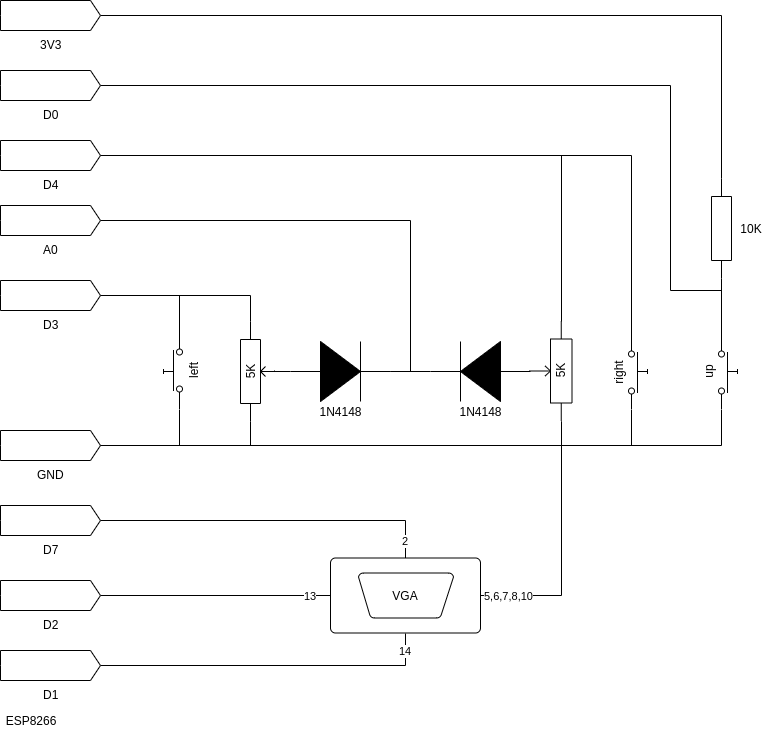

The diagram above was exported from draw.io. Its source (the exported page's mxGraphModel, read from the mxfile embedded in the PNG):
<mxGraphModel dx="1422" dy="726" grid="1" gridSize="10" guides="1" tooltips="1" connect="1" arrows="1" fold="1" page="1" pageScale="1" pageWidth="827" pageHeight="1169" math="0" shadow="0">
  <root>
    <mxCell id="0" />
    <mxCell id="1" parent="0" />
    <mxCell id="CwkuIZdeQ3eMZYmVgYeo-22" style="edgeStyle=orthogonalEdgeStyle;rounded=0;orthogonalLoop=1;jettySize=auto;html=1;exitX=1;exitY=0.25;exitDx=0;exitDy=0;exitPerimeter=0;entryX=1;entryY=0.5;entryDx=0;entryDy=0;entryPerimeter=0;endArrow=none;endFill=0;" parent="1" source="iOrZRGlytsJ31M0jqDm0-1" target="iOrZRGlytsJ31M0jqDm0-15" edge="1">
      <mxGeometry relative="1" as="geometry" />
    </mxCell>
    <mxCell id="CwkuIZdeQ3eMZYmVgYeo-25" style="edgeStyle=orthogonalEdgeStyle;rounded=0;orthogonalLoop=1;jettySize=auto;html=1;exitX=0;exitY=0.25;exitDx=0;exitDy=0;exitPerimeter=0;entryX=1;entryY=0.5;entryDx=0;entryDy=0;entryPerimeter=0;endArrow=none;endFill=0;" parent="1" source="iOrZRGlytsJ31M0jqDm0-1" target="iOrZRGlytsJ31M0jqDm0-12" edge="1">
      <mxGeometry relative="1" as="geometry" />
    </mxCell>
    <mxCell id="iOrZRGlytsJ31M0jqDm0-1" value="" style="pointerEvents=1;verticalLabelPosition=bottom;shadow=0;dashed=0;align=center;html=1;verticalAlign=top;shape=mxgraph.electrical.resistors.potentiometer_1;rotation=90;" parent="1" vertex="1">
      <mxGeometry x="520" y="579" width="100" height="43" as="geometry" />
    </mxCell>
    <mxCell id="CwkuIZdeQ3eMZYmVgYeo-14" style="edgeStyle=orthogonalEdgeStyle;rounded=0;orthogonalLoop=1;jettySize=auto;html=1;exitX=0;exitY=0.25;exitDx=0;exitDy=0;exitPerimeter=0;entryX=1;entryY=0.5;entryDx=0;entryDy=0;entryPerimeter=0;endArrow=none;endFill=0;" parent="1" source="iOrZRGlytsJ31M0jqDm0-2" target="iOrZRGlytsJ31M0jqDm0-15" edge="1">
      <mxGeometry relative="1" as="geometry" />
    </mxCell>
    <mxCell id="CwkuIZdeQ3eMZYmVgYeo-16" style="edgeStyle=orthogonalEdgeStyle;rounded=0;orthogonalLoop=1;jettySize=auto;html=1;exitX=1;exitY=0.25;exitDx=0;exitDy=0;exitPerimeter=0;entryX=1;entryY=0.5;entryDx=0;entryDy=0;entryPerimeter=0;endArrow=none;endFill=0;" parent="1" source="iOrZRGlytsJ31M0jqDm0-2" target="iOrZRGlytsJ31M0jqDm0-14" edge="1">
      <mxGeometry relative="1" as="geometry" />
    </mxCell>
    <mxCell id="iOrZRGlytsJ31M0jqDm0-2" value="" style="pointerEvents=1;verticalLabelPosition=bottom;shadow=0;dashed=0;align=center;html=1;verticalAlign=top;shape=mxgraph.electrical.resistors.potentiometer_1;rotation=-90;" parent="1" vertex="1">
      <mxGeometry x="230" y="581" width="100" height="40" as="geometry" />
    </mxCell>
    <mxCell id="CwkuIZdeQ3eMZYmVgYeo-29" style="edgeStyle=orthogonalEdgeStyle;rounded=0;orthogonalLoop=1;jettySize=auto;html=1;exitX=0;exitY=0.5;exitDx=0;exitDy=0;exitPerimeter=0;entryX=1;entryY=0.5;entryDx=0;entryDy=0;entryPerimeter=0;endArrow=none;endFill=0;" parent="1" source="iOrZRGlytsJ31M0jqDm0-4" target="iOrZRGlytsJ31M0jqDm0-11" edge="1">
      <mxGeometry relative="1" as="geometry" />
    </mxCell>
    <mxCell id="CwkuIZdeQ3eMZYmVgYeo-30" style="edgeStyle=orthogonalEdgeStyle;rounded=0;orthogonalLoop=1;jettySize=auto;html=1;exitX=1;exitY=0.5;exitDx=0;exitDy=0;exitPerimeter=0;entryX=0;entryY=0.84;entryDx=0;entryDy=0;entryPerimeter=0;endArrow=none;endFill=0;" parent="1" source="iOrZRGlytsJ31M0jqDm0-4" target="iOrZRGlytsJ31M0jqDm0-7" edge="1">
      <mxGeometry relative="1" as="geometry" />
    </mxCell>
    <mxCell id="iOrZRGlytsJ31M0jqDm0-4" value="" style="pointerEvents=1;verticalLabelPosition=bottom;shadow=0;dashed=0;align=center;html=1;verticalAlign=top;shape=mxgraph.electrical.resistors.resistor_1;rotation=90;" parent="1" vertex="1">
      <mxGeometry x="691" y="448" width="100" height="20" as="geometry" />
    </mxCell>
    <mxCell id="CwkuIZdeQ3eMZYmVgYeo-13" style="edgeStyle=orthogonalEdgeStyle;rounded=0;orthogonalLoop=1;jettySize=auto;html=1;exitX=0;exitY=0.84;exitDx=0;exitDy=0;exitPerimeter=0;entryX=1;entryY=0.5;entryDx=0;entryDy=0;entryPerimeter=0;endArrow=none;endFill=0;" parent="1" source="iOrZRGlytsJ31M0jqDm0-6" target="iOrZRGlytsJ31M0jqDm0-15" edge="1">
      <mxGeometry relative="1" as="geometry" />
    </mxCell>
    <mxCell id="CwkuIZdeQ3eMZYmVgYeo-15" style="edgeStyle=orthogonalEdgeStyle;rounded=0;orthogonalLoop=1;jettySize=auto;html=1;exitX=1;exitY=0.84;exitDx=0;exitDy=0;exitPerimeter=0;entryX=1;entryY=0.5;entryDx=0;entryDy=0;entryPerimeter=0;endArrow=none;endFill=0;" parent="1" source="iOrZRGlytsJ31M0jqDm0-6" target="iOrZRGlytsJ31M0jqDm0-14" edge="1">
      <mxGeometry relative="1" as="geometry" />
    </mxCell>
    <mxCell id="iOrZRGlytsJ31M0jqDm0-6" value="" style="pointerEvents=1;verticalLabelPosition=bottom;shadow=0;dashed=0;align=center;html=1;verticalAlign=top;shape=mxgraph.electrical.electro-mechanical.push_switch_no;rotation=-90;" parent="1" vertex="1">
      <mxGeometry x="155" y="591.5" width="75" height="19" as="geometry" />
    </mxCell>
    <mxCell id="CwkuIZdeQ3eMZYmVgYeo-24" style="edgeStyle=orthogonalEdgeStyle;rounded=0;orthogonalLoop=1;jettySize=auto;html=1;exitX=1;exitY=0.84;exitDx=0;exitDy=0;exitPerimeter=0;entryX=1;entryY=0.5;entryDx=0;entryDy=0;entryPerimeter=0;endArrow=none;endFill=0;" parent="1" source="iOrZRGlytsJ31M0jqDm0-7" target="iOrZRGlytsJ31M0jqDm0-15" edge="1">
      <mxGeometry relative="1" as="geometry" />
    </mxCell>
    <mxCell id="CwkuIZdeQ3eMZYmVgYeo-27" style="edgeStyle=orthogonalEdgeStyle;rounded=0;orthogonalLoop=1;jettySize=auto;html=1;exitX=0;exitY=0.84;exitDx=0;exitDy=0;exitPerimeter=0;entryX=1;entryY=0.5;entryDx=0;entryDy=0;entryPerimeter=0;endArrow=none;endFill=0;" parent="1" source="iOrZRGlytsJ31M0jqDm0-7" target="CwkuIZdeQ3eMZYmVgYeo-20" edge="1">
      <mxGeometry relative="1" as="geometry">
        <Array as="points">
          <mxPoint x="741" y="520" />
          <mxPoint x="690" y="520" />
          <mxPoint x="690" y="315" />
        </Array>
      </mxGeometry>
    </mxCell>
    <mxCell id="iOrZRGlytsJ31M0jqDm0-7" value="" style="pointerEvents=1;verticalLabelPosition=bottom;shadow=0;dashed=0;align=center;html=1;verticalAlign=top;shape=mxgraph.electrical.electro-mechanical.push_switch_no;rotation=90;" parent="1" vertex="1">
      <mxGeometry x="710" y="591.5" width="75" height="19" as="geometry" />
    </mxCell>
    <mxCell id="CwkuIZdeQ3eMZYmVgYeo-23" style="edgeStyle=orthogonalEdgeStyle;rounded=0;orthogonalLoop=1;jettySize=auto;html=1;exitX=1;exitY=0.84;exitDx=0;exitDy=0;exitPerimeter=0;entryX=1;entryY=0.5;entryDx=0;entryDy=0;entryPerimeter=0;endArrow=none;endFill=0;" parent="1" source="iOrZRGlytsJ31M0jqDm0-8" target="iOrZRGlytsJ31M0jqDm0-15" edge="1">
      <mxGeometry relative="1" as="geometry" />
    </mxCell>
    <mxCell id="CwkuIZdeQ3eMZYmVgYeo-26" style="edgeStyle=orthogonalEdgeStyle;rounded=0;orthogonalLoop=1;jettySize=auto;html=1;exitX=0;exitY=0.84;exitDx=0;exitDy=0;exitPerimeter=0;entryX=1;entryY=0.5;entryDx=0;entryDy=0;entryPerimeter=0;endArrow=none;endFill=0;" parent="1" source="iOrZRGlytsJ31M0jqDm0-8" target="iOrZRGlytsJ31M0jqDm0-12" edge="1">
      <mxGeometry relative="1" as="geometry" />
    </mxCell>
    <mxCell id="iOrZRGlytsJ31M0jqDm0-8" value="" style="pointerEvents=1;verticalLabelPosition=bottom;shadow=0;dashed=0;align=center;html=1;verticalAlign=top;shape=mxgraph.electrical.electro-mechanical.push_switch_no;rotation=90;" parent="1" vertex="1">
      <mxGeometry x="620" y="591.5" width="75" height="19" as="geometry" />
    </mxCell>
    <mxCell id="CwkuIZdeQ3eMZYmVgYeo-17" style="edgeStyle=orthogonalEdgeStyle;rounded=0;orthogonalLoop=1;jettySize=auto;html=1;exitX=0;exitY=0.5;exitDx=0;exitDy=0;exitPerimeter=0;entryX=0.51;entryY=0.85;entryDx=0;entryDy=0;entryPerimeter=0;endArrow=none;endFill=0;" parent="1" source="iOrZRGlytsJ31M0jqDm0-9" target="iOrZRGlytsJ31M0jqDm0-2" edge="1">
      <mxGeometry relative="1" as="geometry" />
    </mxCell>
    <mxCell id="CwkuIZdeQ3eMZYmVgYeo-18" style="edgeStyle=orthogonalEdgeStyle;rounded=0;orthogonalLoop=1;jettySize=auto;html=1;exitX=1;exitY=0.5;exitDx=0;exitDy=0;exitPerimeter=0;entryX=1;entryY=0.5;entryDx=0;entryDy=0;entryPerimeter=0;endArrow=none;endFill=0;" parent="1" source="iOrZRGlytsJ31M0jqDm0-9" target="iOrZRGlytsJ31M0jqDm0-13" edge="1">
      <mxGeometry relative="1" as="geometry" />
    </mxCell>
    <mxCell id="iOrZRGlytsJ31M0jqDm0-9" value="" style="pointerEvents=1;fillColor=#000000;verticalLabelPosition=bottom;shadow=0;dashed=0;align=center;html=1;verticalAlign=top;shape=mxgraph.electrical.diodes.diode;" parent="1" vertex="1">
      <mxGeometry x="310" y="571" width="100" height="60" as="geometry" />
    </mxCell>
    <mxCell id="CwkuIZdeQ3eMZYmVgYeo-19" style="edgeStyle=orthogonalEdgeStyle;rounded=0;orthogonalLoop=1;jettySize=auto;html=1;exitX=1;exitY=0.5;exitDx=0;exitDy=0;exitPerimeter=0;endArrow=none;endFill=0;" parent="1" source="iOrZRGlytsJ31M0jqDm0-10" edge="1">
      <mxGeometry relative="1" as="geometry">
        <mxPoint x="410" y="601" as="targetPoint" />
      </mxGeometry>
    </mxCell>
    <mxCell id="iOrZRGlytsJ31M0jqDm0-10" value="" style="pointerEvents=1;fillColor=#000000;verticalLabelPosition=bottom;shadow=0;dashed=0;align=center;html=1;verticalAlign=top;shape=mxgraph.electrical.diodes.diode;rotation=-180;" parent="1" vertex="1">
      <mxGeometry x="450" y="571" width="100" height="60" as="geometry" />
    </mxCell>
    <mxCell id="iOrZRGlytsJ31M0jqDm0-11" value="3V3" style="shape=mxgraph.arrows2.arrow;verticalLabelPosition=bottom;shadow=0;dashed=0;align=center;html=1;verticalAlign=top;strokeWidth=1;dy=0;dx=10;notch=0;" parent="1" vertex="1">
      <mxGeometry x="20" y="230" width="100" height="30" as="geometry" />
    </mxCell>
    <mxCell id="iOrZRGlytsJ31M0jqDm0-12" value="D4" style="shape=mxgraph.arrows2.arrow;verticalLabelPosition=bottom;shadow=0;dashed=0;align=center;html=1;verticalAlign=top;strokeWidth=1;dy=0;dx=10;notch=0;" parent="1" vertex="1">
      <mxGeometry x="20" y="370" width="100" height="30" as="geometry" />
    </mxCell>
    <mxCell id="iOrZRGlytsJ31M0jqDm0-13" value="A0" style="shape=mxgraph.arrows2.arrow;verticalLabelPosition=bottom;shadow=0;dashed=0;align=center;html=1;verticalAlign=top;strokeWidth=1;dy=0;dx=10;notch=0;" parent="1" vertex="1">
      <mxGeometry x="20" y="435" width="100" height="30" as="geometry" />
    </mxCell>
    <mxCell id="iOrZRGlytsJ31M0jqDm0-14" value="D3" style="shape=mxgraph.arrows2.arrow;verticalLabelPosition=bottom;shadow=0;dashed=0;align=center;html=1;verticalAlign=top;strokeWidth=1;dy=0;dx=10;notch=0;" parent="1" vertex="1">
      <mxGeometry x="20" y="510" width="100" height="30" as="geometry" />
    </mxCell>
    <mxCell id="iOrZRGlytsJ31M0jqDm0-15" value="GND" style="shape=mxgraph.arrows2.arrow;verticalLabelPosition=bottom;shadow=0;dashed=0;align=center;html=1;verticalAlign=top;strokeWidth=1;dy=0;dx=10;notch=0;" parent="1" vertex="1">
      <mxGeometry x="20" y="660" width="100" height="30" as="geometry" />
    </mxCell>
    <mxCell id="CwkuIZdeQ3eMZYmVgYeo-20" value="D0" style="shape=mxgraph.arrows2.arrow;verticalLabelPosition=bottom;shadow=0;dashed=0;align=center;html=1;verticalAlign=top;strokeWidth=1;dy=0;dx=10;notch=0;" parent="1" vertex="1">
      <mxGeometry x="20" y="300" width="100" height="30" as="geometry" />
    </mxCell>
    <mxCell id="CwkuIZdeQ3eMZYmVgYeo-43" value="2" style="edgeStyle=orthogonalEdgeStyle;rounded=0;orthogonalLoop=1;jettySize=auto;html=1;exitX=1;exitY=0.5;exitDx=0;exitDy=0;exitPerimeter=0;entryX=0.5;entryY=0;entryDx=0;entryDy=0;entryPerimeter=0;endArrow=none;endFill=0;" parent="1" source="CwkuIZdeQ3eMZYmVgYeo-32" target="CwkuIZdeQ3eMZYmVgYeo-39" edge="1">
      <mxGeometry x="0.895" relative="1" as="geometry">
        <mxPoint as="offset" />
      </mxGeometry>
    </mxCell>
    <mxCell id="CwkuIZdeQ3eMZYmVgYeo-32" value="D7" style="shape=mxgraph.arrows2.arrow;verticalLabelPosition=bottom;shadow=0;dashed=0;align=center;html=1;verticalAlign=top;strokeWidth=1;dy=0;dx=10;notch=0;" parent="1" vertex="1">
      <mxGeometry x="20" y="735" width="100" height="30" as="geometry" />
    </mxCell>
    <mxCell id="CwkuIZdeQ3eMZYmVgYeo-42" value="13" style="edgeStyle=orthogonalEdgeStyle;rounded=0;orthogonalLoop=1;jettySize=auto;html=1;exitX=1;exitY=0.5;exitDx=0;exitDy=0;exitPerimeter=0;entryX=0;entryY=0.5;entryDx=0;entryDy=0;entryPerimeter=0;endArrow=none;endFill=0;" parent="1" source="CwkuIZdeQ3eMZYmVgYeo-33" target="CwkuIZdeQ3eMZYmVgYeo-39" edge="1">
      <mxGeometry x="0.8261" relative="1" as="geometry">
        <mxPoint as="offset" />
      </mxGeometry>
    </mxCell>
    <mxCell id="CwkuIZdeQ3eMZYmVgYeo-33" value="D2" style="shape=mxgraph.arrows2.arrow;verticalLabelPosition=bottom;shadow=0;dashed=0;align=center;html=1;verticalAlign=top;strokeWidth=1;dy=0;dx=10;notch=0;" parent="1" vertex="1">
      <mxGeometry x="20" y="810" width="100" height="30" as="geometry" />
    </mxCell>
    <mxCell id="CwkuIZdeQ3eMZYmVgYeo-41" value="14" style="edgeStyle=orthogonalEdgeStyle;rounded=0;orthogonalLoop=1;jettySize=auto;html=1;exitX=1;exitY=0.5;exitDx=0;exitDy=0;exitPerimeter=0;entryX=0.5;entryY=1;entryDx=0;entryDy=0;entryPerimeter=0;endArrow=none;endFill=0;" parent="1" source="CwkuIZdeQ3eMZYmVgYeo-34" target="CwkuIZdeQ3eMZYmVgYeo-39" edge="1">
      <mxGeometry x="0.8101" y="15" relative="1" as="geometry">
        <mxPoint x="15" y="-15" as="offset" />
      </mxGeometry>
    </mxCell>
    <mxCell id="CwkuIZdeQ3eMZYmVgYeo-34" value="D1" style="shape=mxgraph.arrows2.arrow;verticalLabelPosition=bottom;shadow=0;dashed=0;align=center;html=1;verticalAlign=top;strokeWidth=1;dy=0;dx=10;notch=0;" parent="1" vertex="1">
      <mxGeometry x="20" y="880" width="100" height="30" as="geometry" />
    </mxCell>
    <mxCell id="CwkuIZdeQ3eMZYmVgYeo-40" value="5,6,7,8,10" style="edgeStyle=orthogonalEdgeStyle;rounded=0;orthogonalLoop=1;jettySize=auto;html=1;entryX=1;entryY=0.25;entryDx=0;entryDy=0;entryPerimeter=0;endArrow=none;endFill=0;" parent="1" source="CwkuIZdeQ3eMZYmVgYeo-39" target="iOrZRGlytsJ31M0jqDm0-1" edge="1">
      <mxGeometry x="-0.7778" relative="1" as="geometry">
        <mxPoint as="offset" />
      </mxGeometry>
    </mxCell>
    <mxCell id="CwkuIZdeQ3eMZYmVgYeo-39" value="" style="pointerEvents=1;verticalLabelPosition=bottom;shadow=0;dashed=0;align=center;html=1;verticalAlign=top;shape=mxgraph.electrical.miscellaneous.small_d_connector" parent="1" vertex="1">
      <mxGeometry x="350" y="787.5" width="150" height="75" as="geometry" />
    </mxCell>
    <mxCell id="CwkuIZdeQ3eMZYmVgYeo-46" value="VGA" style="text;html=1;strokeColor=none;fillColor=none;align=center;verticalAlign=middle;whiteSpace=wrap;rounded=0;" parent="1" vertex="1">
      <mxGeometry x="405" y="815" width="40" height="20" as="geometry" />
    </mxCell>
    <mxCell id="CwkuIZdeQ3eMZYmVgYeo-47" value="ESP8266" style="text;html=1;strokeColor=none;fillColor=none;align=center;verticalAlign=middle;whiteSpace=wrap;rounded=0;" parent="1" vertex="1">
      <mxGeometry x="30" y="940" width="40" height="20" as="geometry" />
    </mxCell>
    <mxCell id="CwkuIZdeQ3eMZYmVgYeo-48" value="10K" style="text;html=1;strokeColor=none;fillColor=none;align=center;verticalAlign=middle;whiteSpace=wrap;rounded=0;" parent="1" vertex="1">
      <mxGeometry x="751" y="448" width="40" height="20" as="geometry" />
    </mxCell>
    <mxCell id="CwkuIZdeQ3eMZYmVgYeo-49" value="5K" style="text;html=1;strokeColor=none;fillColor=none;align=center;verticalAlign=middle;whiteSpace=wrap;rounded=0;rotation=-90;" parent="1" vertex="1">
      <mxGeometry x="250" y="591.5" width="40" height="20" as="geometry" />
    </mxCell>
    <mxCell id="CwkuIZdeQ3eMZYmVgYeo-50" value="5K" style="text;html=1;strokeColor=none;fillColor=none;align=center;verticalAlign=middle;whiteSpace=wrap;rounded=0;rotation=-90;" parent="1" vertex="1">
      <mxGeometry x="560" y="590.5" width="40" height="20" as="geometry" />
    </mxCell>
    <mxCell id="CwkuIZdeQ3eMZYmVgYeo-51" value="1N4148" style="text;html=1;strokeColor=none;fillColor=none;align=center;verticalAlign=middle;whiteSpace=wrap;rounded=0;" parent="1" vertex="1">
      <mxGeometry x="340" y="631" width="40" height="20" as="geometry" />
    </mxCell>
    <mxCell id="CwkuIZdeQ3eMZYmVgYeo-52" value="1N4148" style="text;html=1;strokeColor=none;fillColor=none;align=center;verticalAlign=middle;whiteSpace=wrap;rounded=0;" parent="1" vertex="1">
      <mxGeometry x="480" y="631" width="40" height="20" as="geometry" />
    </mxCell>
    <mxCell id="bbjvdd39F9XQ68Svt07s-1" value="left" style="text;html=1;strokeColor=none;fillColor=none;align=center;verticalAlign=middle;whiteSpace=wrap;rounded=0;rotation=-90;" vertex="1" parent="1">
      <mxGeometry x="192.5" y="590.5" width="40" height="20" as="geometry" />
    </mxCell>
    <mxCell id="bbjvdd39F9XQ68Svt07s-2" value="right" style="text;html=1;strokeColor=none;fillColor=none;align=center;verticalAlign=middle;whiteSpace=wrap;rounded=0;rotation=-90;" vertex="1" parent="1">
      <mxGeometry x="617.5" y="591.5" width="40" height="20" as="geometry" />
    </mxCell>
    <mxCell id="bbjvdd39F9XQ68Svt07s-3" value="up" style="text;html=1;strokeColor=none;fillColor=none;align=center;verticalAlign=middle;whiteSpace=wrap;rounded=0;rotation=-90;" vertex="1" parent="1">
      <mxGeometry x="707.5" y="590.5" width="40" height="20" as="geometry" />
    </mxCell>
  </root>
</mxGraphModel>